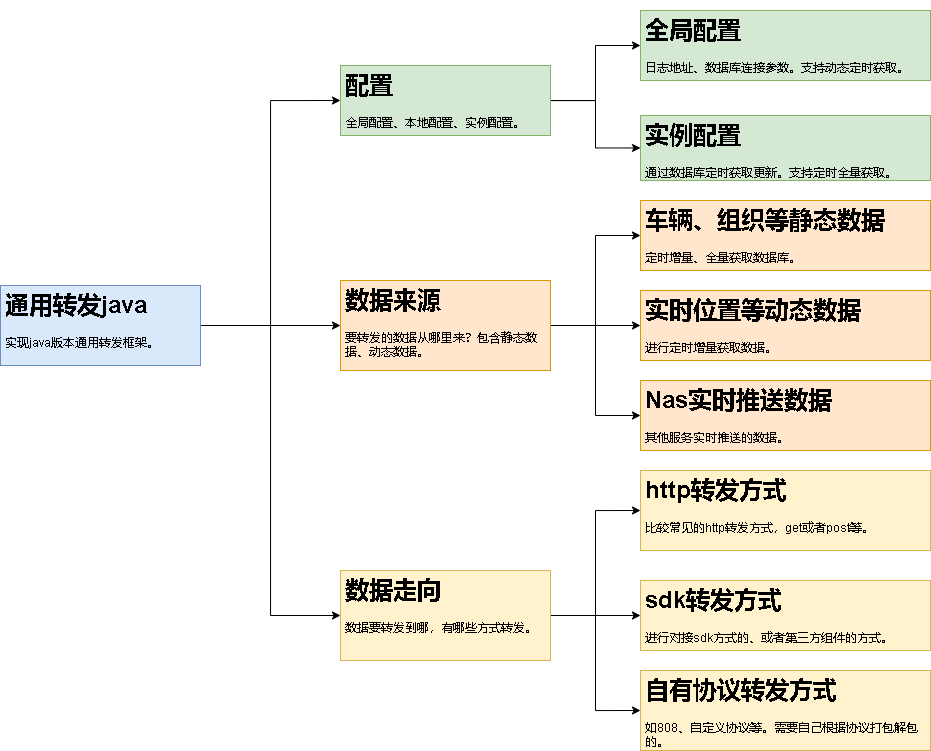

The diagram above was exported from draw.io. Its source (the exported page's mxGraphModel, read from the mxfile embedded in the PNG):
<mxGraphModel dx="1673" dy="885" grid="1" gridSize="10" guides="1" tooltips="1" connect="1" arrows="1" fold="1" page="1" pageScale="1" pageWidth="827" pageHeight="1169" math="0" shadow="0">
  <root>
    <mxCell id="0" />
    <mxCell id="1" parent="0" />
    <mxCell id="OzKC-LanMepuTKK2zOVx-6" style="edgeStyle=orthogonalEdgeStyle;rounded=0;orthogonalLoop=1;jettySize=auto;html=1;entryX=0;entryY=0.5;entryDx=0;entryDy=0;" edge="1" parent="1" source="OzKC-LanMepuTKK2zOVx-1" target="OzKC-LanMepuTKK2zOVx-2">
      <mxGeometry relative="1" as="geometry" />
    </mxCell>
    <mxCell id="OzKC-LanMepuTKK2zOVx-13" style="edgeStyle=orthogonalEdgeStyle;rounded=0;orthogonalLoop=1;jettySize=auto;html=1;entryX=0;entryY=0.5;entryDx=0;entryDy=0;" edge="1" parent="1" source="OzKC-LanMepuTKK2zOVx-1" target="OzKC-LanMepuTKK2zOVx-7">
      <mxGeometry relative="1" as="geometry" />
    </mxCell>
    <mxCell id="OzKC-LanMepuTKK2zOVx-19" style="edgeStyle=orthogonalEdgeStyle;rounded=0;orthogonalLoop=1;jettySize=auto;html=1;entryX=0;entryY=0.5;entryDx=0;entryDy=0;" edge="1" parent="1" source="OzKC-LanMepuTKK2zOVx-1" target="OzKC-LanMepuTKK2zOVx-8">
      <mxGeometry relative="1" as="geometry" />
    </mxCell>
    <mxCell id="OzKC-LanMepuTKK2zOVx-1" value="&lt;h1&gt;通用转发java&lt;/h1&gt;&lt;p&gt;实现java版本通用转发框架。&lt;/p&gt;" style="text;html=1;spacing=5;spacingTop=-20;whiteSpace=wrap;overflow=hidden;rounded=0;fillColor=#dae8fc;strokeColor=#6c8ebf;" vertex="1" parent="1">
      <mxGeometry x="30" y="315" width="200" height="80" as="geometry" />
    </mxCell>
    <mxCell id="OzKC-LanMepuTKK2zOVx-10" value="" style="edgeStyle=orthogonalEdgeStyle;rounded=0;orthogonalLoop=1;jettySize=auto;html=1;" edge="1" parent="1" source="OzKC-LanMepuTKK2zOVx-2" target="OzKC-LanMepuTKK2zOVx-9">
      <mxGeometry relative="1" as="geometry" />
    </mxCell>
    <mxCell id="OzKC-LanMepuTKK2zOVx-12" value="" style="edgeStyle=orthogonalEdgeStyle;rounded=0;orthogonalLoop=1;jettySize=auto;html=1;" edge="1" parent="1" source="OzKC-LanMepuTKK2zOVx-2" target="OzKC-LanMepuTKK2zOVx-11">
      <mxGeometry relative="1" as="geometry" />
    </mxCell>
    <mxCell id="OzKC-LanMepuTKK2zOVx-2" value="&lt;h1&gt;配置&lt;/h1&gt;&lt;p&gt;全局配置、本地配置、实例配置。&lt;/p&gt;" style="text;html=1;spacing=5;spacingTop=-20;whiteSpace=wrap;overflow=hidden;rounded=0;fillColor=#d5e8d4;strokeColor=#82b366;" vertex="1" parent="1">
      <mxGeometry x="370" y="95" width="210" height="70" as="geometry" />
    </mxCell>
    <mxCell id="OzKC-LanMepuTKK2zOVx-17" style="edgeStyle=orthogonalEdgeStyle;rounded=0;orthogonalLoop=1;jettySize=auto;html=1;entryX=0;entryY=0.5;entryDx=0;entryDy=0;" edge="1" parent="1" source="OzKC-LanMepuTKK2zOVx-7" target="OzKC-LanMepuTKK2zOVx-16">
      <mxGeometry relative="1" as="geometry" />
    </mxCell>
    <mxCell id="OzKC-LanMepuTKK2zOVx-31" style="edgeStyle=orthogonalEdgeStyle;rounded=0;orthogonalLoop=1;jettySize=auto;html=1;entryX=0;entryY=0.5;entryDx=0;entryDy=0;" edge="1" parent="1" source="OzKC-LanMepuTKK2zOVx-7" target="OzKC-LanMepuTKK2zOVx-30">
      <mxGeometry relative="1" as="geometry" />
    </mxCell>
    <mxCell id="OzKC-LanMepuTKK2zOVx-32" style="edgeStyle=orthogonalEdgeStyle;rounded=0;orthogonalLoop=1;jettySize=auto;html=1;entryX=0;entryY=0.5;entryDx=0;entryDy=0;" edge="1" parent="1" source="OzKC-LanMepuTKK2zOVx-7" target="OzKC-LanMepuTKK2zOVx-14">
      <mxGeometry relative="1" as="geometry" />
    </mxCell>
    <mxCell id="OzKC-LanMepuTKK2zOVx-7" value="&lt;h1&gt;数据来源&lt;/h1&gt;&lt;p&gt;要转发的数据从哪里来？包含静态数据、动态数据。&lt;/p&gt;" style="text;html=1;spacing=5;spacingTop=-20;whiteSpace=wrap;overflow=hidden;rounded=0;fillColor=#ffe6cc;strokeColor=#d79b00;" vertex="1" parent="1">
      <mxGeometry x="370" y="310" width="210" height="90" as="geometry" />
    </mxCell>
    <mxCell id="OzKC-LanMepuTKK2zOVx-23" value="" style="edgeStyle=orthogonalEdgeStyle;rounded=0;orthogonalLoop=1;jettySize=auto;html=1;" edge="1" parent="1" source="OzKC-LanMepuTKK2zOVx-8" target="OzKC-LanMepuTKK2zOVx-22">
      <mxGeometry relative="1" as="geometry" />
    </mxCell>
    <mxCell id="OzKC-LanMepuTKK2zOVx-26" style="edgeStyle=orthogonalEdgeStyle;rounded=0;orthogonalLoop=1;jettySize=auto;html=1;entryX=0;entryY=0.5;entryDx=0;entryDy=0;" edge="1" parent="1" source="OzKC-LanMepuTKK2zOVx-8" target="OzKC-LanMepuTKK2zOVx-24">
      <mxGeometry relative="1" as="geometry" />
    </mxCell>
    <mxCell id="OzKC-LanMepuTKK2zOVx-29" style="edgeStyle=orthogonalEdgeStyle;rounded=0;orthogonalLoop=1;jettySize=auto;html=1;entryX=0;entryY=0.5;entryDx=0;entryDy=0;" edge="1" parent="1" source="OzKC-LanMepuTKK2zOVx-8" target="OzKC-LanMepuTKK2zOVx-20">
      <mxGeometry relative="1" as="geometry" />
    </mxCell>
    <mxCell id="OzKC-LanMepuTKK2zOVx-8" value="&lt;h1&gt;数据走向&lt;/h1&gt;&lt;div&gt;数据要转发到哪，有哪些方式转发。&lt;/div&gt;" style="text;html=1;spacing=5;spacingTop=-20;whiteSpace=wrap;overflow=hidden;rounded=0;fillColor=#fff2cc;strokeColor=#d6b656;" vertex="1" parent="1">
      <mxGeometry x="370" y="600" width="210" height="90" as="geometry" />
    </mxCell>
    <mxCell id="OzKC-LanMepuTKK2zOVx-9" value="&lt;h1&gt;全局配置&lt;/h1&gt;&lt;p&gt;日志地址、数据库连接参数。支持动态定时获取。&lt;/p&gt;" style="text;html=1;spacing=5;spacingTop=-20;whiteSpace=wrap;overflow=hidden;rounded=0;fillColor=#d5e8d4;strokeColor=#82b366;" vertex="1" parent="1">
      <mxGeometry x="670" y="40" width="290" height="70" as="geometry" />
    </mxCell>
    <mxCell id="OzKC-LanMepuTKK2zOVx-11" value="&lt;h1&gt;实例配置&lt;/h1&gt;&lt;p&gt;通过数据库定时获取更新。支持定时全量获取。&lt;/p&gt;" style="text;html=1;spacing=5;spacingTop=-20;whiteSpace=wrap;overflow=hidden;rounded=0;fillColor=#d5e8d4;strokeColor=#82b366;" vertex="1" parent="1">
      <mxGeometry x="670" y="145" width="290" height="65" as="geometry" />
    </mxCell>
    <mxCell id="OzKC-LanMepuTKK2zOVx-14" value="&lt;h1&gt;车辆、组织等静态数据&lt;/h1&gt;&lt;p&gt;定时增量、全量获取数据库。&lt;/p&gt;" style="text;html=1;spacing=5;spacingTop=-20;whiteSpace=wrap;overflow=hidden;rounded=0;fillColor=#ffe6cc;strokeColor=#d79b00;" vertex="1" parent="1">
      <mxGeometry x="670" y="230" width="290" height="70" as="geometry" />
    </mxCell>
    <mxCell id="OzKC-LanMepuTKK2zOVx-16" value="&lt;h1&gt;实时位置等动态数据&lt;/h1&gt;&lt;p&gt;进行定时增量获取数据。&lt;/p&gt;" style="text;html=1;spacing=5;spacingTop=-20;whiteSpace=wrap;overflow=hidden;rounded=0;fillColor=#ffe6cc;strokeColor=#d79b00;" vertex="1" parent="1">
      <mxGeometry x="670" y="320" width="290" height="70" as="geometry" />
    </mxCell>
    <mxCell id="OzKC-LanMepuTKK2zOVx-20" value="&lt;h1&gt;http转发方式&lt;/h1&gt;&lt;div&gt;比较常见的http转发方式，get或者post等。&lt;/div&gt;" style="text;html=1;spacing=5;spacingTop=-20;whiteSpace=wrap;overflow=hidden;rounded=0;fillColor=#fff2cc;strokeColor=#d6b656;" vertex="1" parent="1">
      <mxGeometry x="670" y="500" width="290" height="80" as="geometry" />
    </mxCell>
    <mxCell id="OzKC-LanMepuTKK2zOVx-22" value="&lt;h1&gt;sdk转发方式&lt;/h1&gt;&lt;div&gt;进行对接sdk方式的、或者第三方组件的方式。&lt;/div&gt;" style="text;html=1;spacing=5;spacingTop=-20;whiteSpace=wrap;overflow=hidden;rounded=0;fillColor=#fff2cc;strokeColor=#d6b656;" vertex="1" parent="1">
      <mxGeometry x="670" y="610" width="290" height="70" as="geometry" />
    </mxCell>
    <mxCell id="OzKC-LanMepuTKK2zOVx-24" value="&lt;h1&gt;自有协议转发方式&lt;/h1&gt;&lt;div&gt;如808、自定义协议等。需要自己根据协议打包解包的。&lt;/div&gt;" style="text;html=1;spacing=5;spacingTop=-20;whiteSpace=wrap;overflow=hidden;rounded=0;fillColor=#fff2cc;strokeColor=#d6b656;" vertex="1" parent="1">
      <mxGeometry x="670" y="700" width="290" height="80" as="geometry" />
    </mxCell>
    <mxCell id="OzKC-LanMepuTKK2zOVx-30" value="&lt;h1&gt;Nas实时推送数据&lt;/h1&gt;&lt;div&gt;其他服务实时推送的数据。&lt;/div&gt;" style="text;html=1;spacing=5;spacingTop=-20;whiteSpace=wrap;overflow=hidden;rounded=0;fillColor=#ffe6cc;strokeColor=#d79b00;" vertex="1" parent="1">
      <mxGeometry x="670" y="410" width="290" height="70" as="geometry" />
    </mxCell>
  </root>
</mxGraphModel>